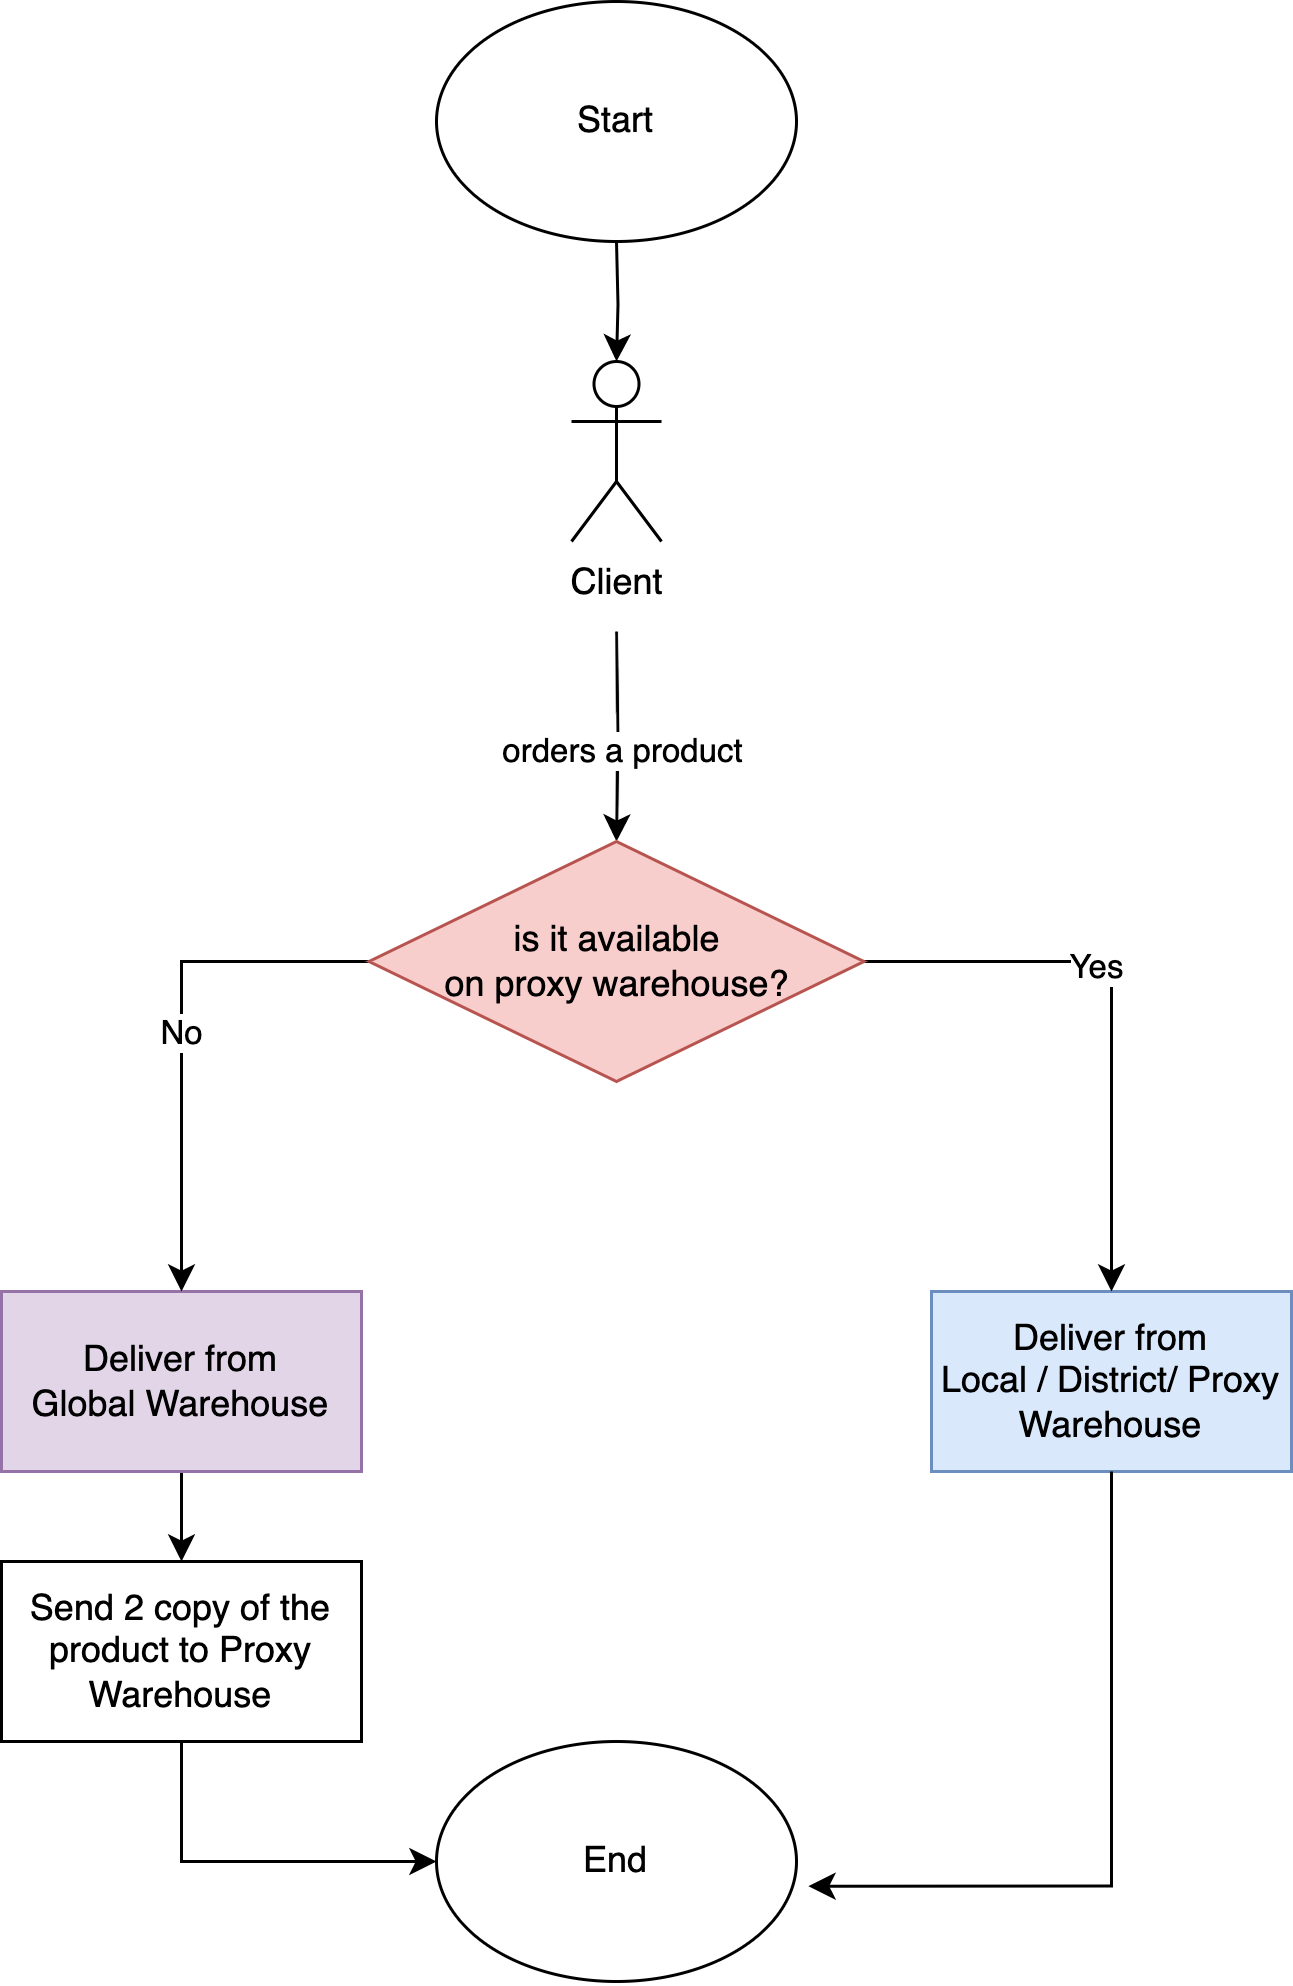

The diagram above was exported from draw.io. Its source (the exported page's mxGraphModel, read from the mxfile embedded in the PNG):
<mxGraphModel dx="2222" dy="775" grid="1" gridSize="10" guides="1" tooltips="1" connect="1" arrows="1" fold="1" page="1" pageScale="1" pageWidth="850" pageHeight="1100" math="0" shadow="0">
  <root>
    <mxCell id="0" />
    <mxCell id="1" parent="0" />
    <mxCell id="WclozPwxWt6cZZwDJcdx-40" style="edgeStyle=orthogonalEdgeStyle;rounded=0;orthogonalLoop=1;jettySize=auto;html=1;entryX=0.5;entryY=0;entryDx=0;entryDy=0;" edge="1" parent="1" source="WclozPwxWt6cZZwDJcdx-1" target="WclozPwxWt6cZZwDJcdx-38">
      <mxGeometry relative="1" as="geometry" />
    </mxCell>
    <mxCell id="WclozPwxWt6cZZwDJcdx-1" value="Deliver from &lt;br&gt;Global Warehouse" style="rounded=0;whiteSpace=wrap;html=1;fillColor=#e1d5e7;strokeColor=#9673a6;" vertex="1" parent="1">
      <mxGeometry x="-20" y="540" width="120" height="60" as="geometry" />
    </mxCell>
    <mxCell id="WclozPwxWt6cZZwDJcdx-2" value="Deliver from &lt;br&gt;Local / District/ Proxy Warehouse" style="rounded=0;whiteSpace=wrap;html=1;fillColor=#dae8fc;strokeColor=#6c8ebf;" vertex="1" parent="1">
      <mxGeometry x="290" y="540" width="120" height="60" as="geometry" />
    </mxCell>
    <mxCell id="WclozPwxWt6cZZwDJcdx-7" style="edgeStyle=orthogonalEdgeStyle;rounded=0;orthogonalLoop=1;jettySize=auto;html=1;" edge="1" parent="1" target="WclozPwxWt6cZZwDJcdx-6">
      <mxGeometry relative="1" as="geometry">
        <mxPoint x="185" y="320" as="sourcePoint" />
      </mxGeometry>
    </mxCell>
    <mxCell id="WclozPwxWt6cZZwDJcdx-9" value="orders a product" style="edgeLabel;html=1;align=center;verticalAlign=middle;resizable=0;points=[];" vertex="1" connectable="0" parent="WclozPwxWt6cZZwDJcdx-7">
      <mxGeometry x="0.1322" y="1" relative="1" as="geometry">
        <mxPoint as="offset" />
      </mxGeometry>
    </mxCell>
    <mxCell id="WclozPwxWt6cZZwDJcdx-4" value="Client" style="shape=umlActor;verticalLabelPosition=bottom;verticalAlign=top;html=1;outlineConnect=0;" vertex="1" parent="1">
      <mxGeometry x="170" y="230" width="30" height="60" as="geometry" />
    </mxCell>
    <mxCell id="WclozPwxWt6cZZwDJcdx-10" style="edgeStyle=orthogonalEdgeStyle;rounded=0;orthogonalLoop=1;jettySize=auto;html=1;entryX=0.5;entryY=0;entryDx=0;entryDy=0;" edge="1" parent="1" source="WclozPwxWt6cZZwDJcdx-6" target="WclozPwxWt6cZZwDJcdx-2">
      <mxGeometry relative="1" as="geometry">
        <mxPoint x="380" y="530" as="targetPoint" />
        <Array as="points">
          <mxPoint x="350" y="430" />
        </Array>
      </mxGeometry>
    </mxCell>
    <mxCell id="WclozPwxWt6cZZwDJcdx-11" value="Yes" style="edgeLabel;html=1;align=center;verticalAlign=middle;resizable=0;points=[];" vertex="1" connectable="0" parent="WclozPwxWt6cZZwDJcdx-10">
      <mxGeometry x="-0.2062" y="-1" relative="1" as="geometry">
        <mxPoint as="offset" />
      </mxGeometry>
    </mxCell>
    <mxCell id="WclozPwxWt6cZZwDJcdx-32" value="No" style="edgeStyle=orthogonalEdgeStyle;rounded=0;orthogonalLoop=1;jettySize=auto;html=1;entryX=0.5;entryY=0;entryDx=0;entryDy=0;" edge="1" parent="1" source="WclozPwxWt6cZZwDJcdx-6" target="WclozPwxWt6cZZwDJcdx-1">
      <mxGeometry relative="1" as="geometry" />
    </mxCell>
    <mxCell id="WclozPwxWt6cZZwDJcdx-6" value="is it available &lt;br&gt;on proxy warehouse?" style="rhombus;whiteSpace=wrap;html=1;fillColor=#f8cecc;strokeColor=#b85450;" vertex="1" parent="1">
      <mxGeometry x="102.5" y="390" width="165" height="80" as="geometry" />
    </mxCell>
    <mxCell id="WclozPwxWt6cZZwDJcdx-30" style="edgeStyle=orthogonalEdgeStyle;rounded=0;orthogonalLoop=1;jettySize=auto;html=1;entryX=0.5;entryY=0;entryDx=0;entryDy=0;entryPerimeter=0;" edge="1" parent="1" target="WclozPwxWt6cZZwDJcdx-4">
      <mxGeometry relative="1" as="geometry">
        <mxPoint x="185" y="189.9999999999999" as="sourcePoint" />
      </mxGeometry>
    </mxCell>
    <mxCell id="WclozPwxWt6cZZwDJcdx-35" value="Start" style="ellipse;whiteSpace=wrap;html=1;" vertex="1" parent="1">
      <mxGeometry x="125" y="110" width="120" height="80" as="geometry" />
    </mxCell>
    <mxCell id="WclozPwxWt6cZZwDJcdx-37" value="End" style="ellipse;whiteSpace=wrap;html=1;" vertex="1" parent="1">
      <mxGeometry x="125" y="690" width="120" height="80" as="geometry" />
    </mxCell>
    <mxCell id="WclozPwxWt6cZZwDJcdx-42" style="edgeStyle=orthogonalEdgeStyle;rounded=0;orthogonalLoop=1;jettySize=auto;html=1;entryX=0;entryY=0.5;entryDx=0;entryDy=0;" edge="1" parent="1" source="WclozPwxWt6cZZwDJcdx-38" target="WclozPwxWt6cZZwDJcdx-37">
      <mxGeometry relative="1" as="geometry">
        <Array as="points">
          <mxPoint x="40" y="730" />
        </Array>
      </mxGeometry>
    </mxCell>
    <mxCell id="WclozPwxWt6cZZwDJcdx-38" value="Send 2 copy of the product to Proxy Warehouse" style="rounded=0;whiteSpace=wrap;html=1;" vertex="1" parent="1">
      <mxGeometry x="-20" y="630" width="120" height="60" as="geometry" />
    </mxCell>
    <mxCell id="WclozPwxWt6cZZwDJcdx-43" style="edgeStyle=orthogonalEdgeStyle;rounded=0;orthogonalLoop=1;jettySize=auto;html=1;entryX=1.033;entryY=0.603;entryDx=0;entryDy=0;entryPerimeter=0;" edge="1" parent="1" source="WclozPwxWt6cZZwDJcdx-2" target="WclozPwxWt6cZZwDJcdx-37">
      <mxGeometry relative="1" as="geometry">
        <Array as="points">
          <mxPoint x="350" y="738" />
        </Array>
      </mxGeometry>
    </mxCell>
  </root>
</mxGraphModel>